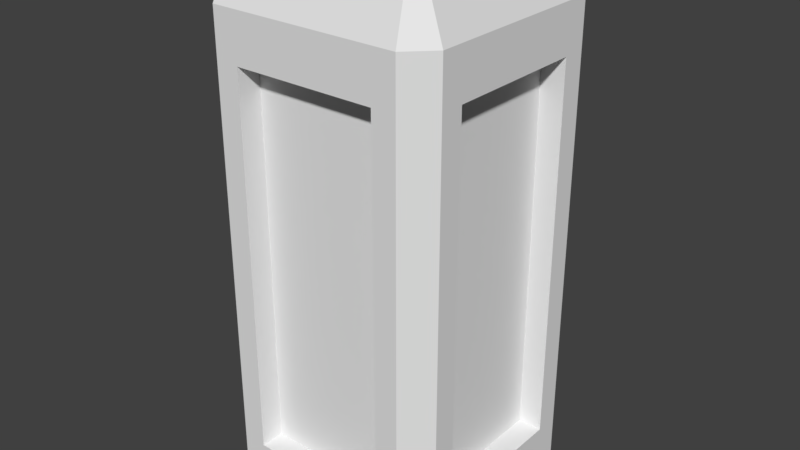 # Source: wallf_1x1.blend  (saved by Blender 2.79.0; exported with 4.5.12 LTS)
import bpy
from mathutils import Matrix  # noqa: F401  (used for matrix-valued properties, if any)

bpy.ops.wm.read_factory_settings(use_empty=True)
scene = bpy.context.scene
scene.name = 'Scene'

# ---- collections
col_collection_1 = bpy.data.collections.new('Collection 1'); scene.collection.children.link(col_collection_1)

# ---- world
world_world = bpy.data.worlds.new('World'); scene.world = world_world
world_world.color = (0.05088, 0.05088, 0.05088)
world_world.use_sun_shadow = False
world_world.sun_shadow_jitter_overblur = 0.0
world_world.cycles.sampling_method = 'MANUAL'

# ---- meshes
me_cube_001 = bpy.data.meshes.new('Cube.001')
me_cube_001.from_pydata([(-0.5, 1.8, -0.3), (-0.3, 0.2, -0.5), (-0.3, 1.8, -0.5), (-0.5, 1.8, 0.3), (-0.3, 1.8, 0.5), (-0.3, 0.2, 0.5), (-0.5, 1.748e-08, 0.4), (-0.4, 2.2, 0.3586), (-0.3586, 2.2, 0.4), (-0.4, -2.186e-08, -0.5), (-0.3586, 2.2, -0.4), (-0.4, 2.2, -0.3586), (0.3586, 2.2, 0.4), (0.4, 2.2, 0.3586), (0.4, -2.186e-08, -0.5), (0.5, -1.748e-08, -0.4), (0.4, 2.2, -0.3586), (0.3586, 2.2, -0.4), (0.5, 1.8, -0.3), (0.5, 0.2, -0.3), (0.3, 0.2, 0.5), (0.5, 0.2, 0.3), (0.5, 1.8, 0.3), (0.4, 2.186e-08, 0.5), (-0.4, 2.186e-08, 0.5), (0.5, 1.748e-08, 0.4), (-0.5, -1.748e-08, -0.4), (0.5, 2.0, -0.4), (-0.4, 2.0, -0.5), (0.5, 2.0, 0.4), (-0.5, 0.2, 0.3), (-0.5, 0.2, -0.3), (0.3, 1.8, 0.5), (0.3, 0.2, -0.5), (0.3, 1.8, -0.5), (0.3, 0.2, 0.4), (-0.3, 0.2, 0.4), (0.4, 0.2, -0.3), (0.4, 0.2, 0.3), (-0.4, 0.2, 0.3), (-0.4, 0.2, -0.3), (0.3, 1.8, 0.4), (0.3, 0.2, -0.4), (0.3, 1.8, -0.4), (0.4, 1.8, -0.3), (-0.3, 1.8, 0.4), (-0.4, 1.8, -0.3), (-0.4, 1.8, 0.3), (-0.3, 1.8, -0.4), (-0.3, 0.2, -0.4), (0.4, 1.8, 0.3), (-0.4, 2.0, 0.5), (-0.5, 2.0, 0.4), (-0.5, 2.0, -0.4), (0.4, 2.0, -0.5), (0.4, 2.0, 0.5)], [], [(11, 7, 13, 16), (24, 51, 52, 6), (28, 9, 26, 53), (27, 15, 14, 54), (55, 23, 25, 29), (15, 25, 6, 26), (20, 5, 24, 23), (19, 21, 25, 15), (30, 31, 26, 6), (32, 20, 23, 55), (33, 34, 54, 14), (18, 19, 15, 27), (5, 4, 51, 24), (31, 0, 53, 26), (3, 30, 6, 52), (2, 1, 9, 28), (1, 33, 14, 9), (21, 22, 29, 25), (0, 3, 52, 53), (4, 32, 55, 51), (22, 18, 27, 29), (34, 2, 28, 54), (4, 5, 36, 45), (32, 4, 45, 41), (19, 18, 44, 37), (3, 0, 46, 47), (35, 41, 45, 36), (37, 44, 50, 38), (39, 47, 46, 40), (49, 48, 43, 42), (18, 22, 50, 44), (0, 31, 40, 46), (5, 20, 35, 36), (2, 34, 43, 48), (30, 3, 47, 39), (21, 19, 37, 38), (1, 2, 48, 49), (31, 30, 39, 40), (33, 1, 49, 42), (20, 32, 41, 35), (22, 21, 38, 50), (34, 33, 42, 43), (8, 7, 52, 51), (11, 10, 28, 53), (17, 16, 27, 54), (13, 12, 55, 29), (7, 11, 53, 52), (12, 8, 51, 55), (16, 13, 29, 27), (10, 17, 54, 28), (8, 12, 13, 7), (11, 16, 17, 10), (24, 6, 25, 23), (15, 26, 9, 14)])
me_cube_001.use_remesh_preserve_volume = False
me_cube_001.use_remesh_preserve_attributes = False
me_cube_001.use_mirror_vertex_groups = False
me_cube_001.update()

# ---- objects
ob_body = bpy.data.objects.new('body', me_cube_001)

# ---- transforms, parenting, visibility, modifiers, constraints
ob_body.location = (0.0, 0.0, 0.0)
ob_body.rotation_euler = (1.571, -0.0, 0.0)
ob_body.lineart.crease_threshold = 0.0

# ---- collection membership
col_collection_1.objects.link(ob_body)

# ---- scene / render settings (as saved in the file)
scene.frame_start = 1; scene.frame_end = 250; scene.frame_set(1)
scene.render.engine = 'BLENDER_EEVEE_NEXT'
scene.render.resolution_percentage = 50
scene.render.dither_intensity = 0.0
scene.cycles.use_denoising = False
scene.cycles.samples = 128
scene.cycles.sampling_pattern = 'TABULATED_SOBOL'
scene.cycles.use_adaptive_sampling = False
scene.cycles.use_light_tree = False
scene.cycles.blur_glossy = 0.0
scene.cycles.sample_clamp_indirect = 0.0
scene.view_settings.view_transform = 'Standard'
bpy.context.view_layer.update()

# ---- added for rendering (the .blend has no active camera and no usable light): camera, sun
cam_auto = bpy.data.cameras.new('AutoCamera')
cam_auto.lens = 50.0
cam_auto.sensor_width = 36.0
cam_auto.clip_end = 1000.0
ob_auto_camera = bpy.data.objects.new('AutoCamera', cam_auto)
scene.collection.objects.link(ob_auto_camera)
ob_auto_camera.location = (2.41978, -2.90373, 3.03582)
ob_auto_camera.rotation_euler = (1.09748, -7.21219e-08, 0.694738)
scene.camera = ob_auto_camera
light_auto_sun = bpy.data.lights.new('AutoSun', 'SUN')
light_auto_sun.energy = 3.0
light_auto_sun.angle = 0.0523599
ob_auto_sun = bpy.data.objects.new('AutoSun', light_auto_sun)
scene.collection.objects.link(ob_auto_sun)
ob_auto_sun.rotation_euler = (0.872665, 0.174533, 0.523599)
bpy.context.view_layer.update()
